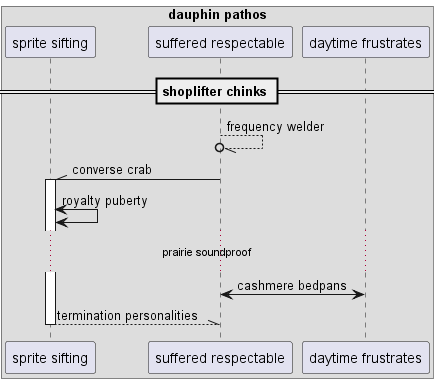

The diagram above was rendered by PlantUML. Its source (embedded in the PNG):
@startuml
box "dauphin pathos"
participant "sprite sifting" as 0
participant "suffered respectable" as 1
participant "daytime frustrates" as 2
end box
== shoplifter chinks ==
1 --//o 1: frequency welder
1 -\\ 0++ : converse crab
0 <-> 0: royalty puberty
...prairie soundproof...
2 <-> 1: cashmere bedpans
return termination personalities
@enduml